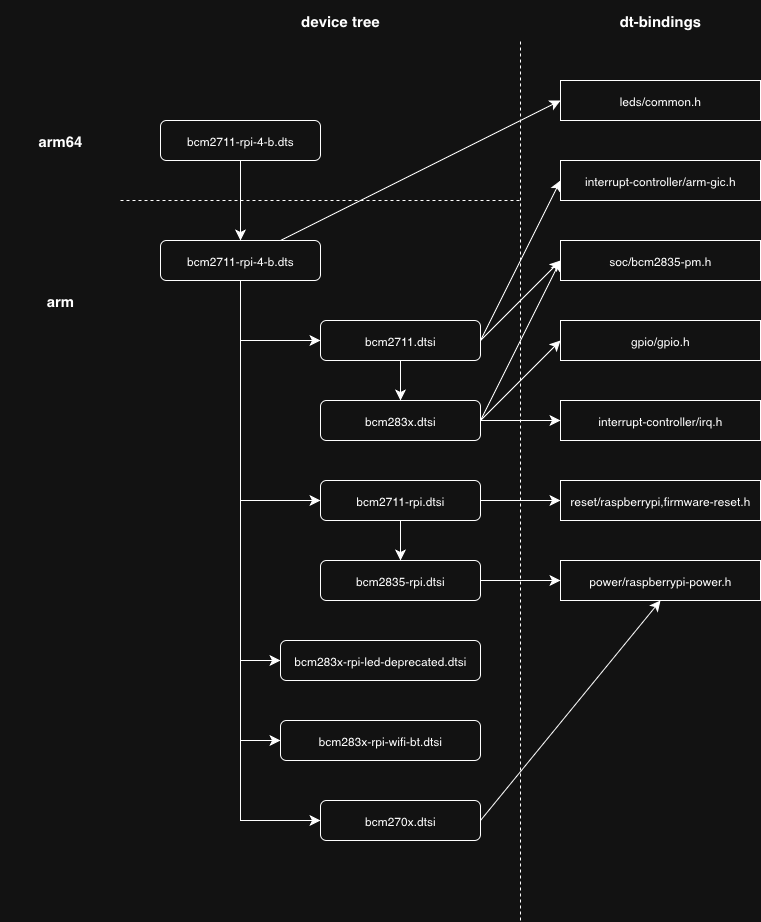

The diagram above was exported from draw.io. Its source (the exported page's mxGraphModel, read from the mxfile embedded in the PNG):
<mxGraphModel dx="4696" dy="1344" grid="1" gridSize="10" guides="1" tooltips="1" connect="1" arrows="1" fold="1" page="0" pageScale="1" pageWidth="827" pageHeight="1169" math="0" shadow="0">
  <root>
    <mxCell id="0" />
    <mxCell id="1" parent="0" />
    <mxCell id="oFQ_how2LxkNcKQ-NRh1-1" value="" style="endArrow=none;dashed=1;html=1;rounded=0;fontSize=12;startSize=8;endSize=8;curved=1;" edge="1" parent="1">
      <mxGeometry width="50" height="50" relative="1" as="geometry">
        <mxPoint x="-3160" y="-40" as="sourcePoint" />
        <mxPoint x="-2760" y="-40" as="targetPoint" />
      </mxGeometry>
    </mxCell>
    <mxCell id="oFQ_how2LxkNcKQ-NRh1-4" value="arm64" style="text;html=1;align=center;verticalAlign=middle;whiteSpace=wrap;rounded=0;fontStyle=1;fontSize=15;" vertex="1" parent="1">
      <mxGeometry x="-3280" y="-120" width="120" height="40" as="geometry" />
    </mxCell>
    <mxCell id="oFQ_how2LxkNcKQ-NRh1-18" style="edgeStyle=none;curved=1;rounded=0;orthogonalLoop=1;jettySize=auto;html=1;entryX=0.5;entryY=0;entryDx=0;entryDy=0;fontSize=12;startSize=8;endSize=8;" edge="1" parent="1" source="oFQ_how2LxkNcKQ-NRh1-6" target="oFQ_how2LxkNcKQ-NRh1-7">
      <mxGeometry relative="1" as="geometry" />
    </mxCell>
    <mxCell id="oFQ_how2LxkNcKQ-NRh1-6" value="bcm2711-rpi-4-b.dts" style="rounded=1;whiteSpace=wrap;html=1;" vertex="1" parent="1">
      <mxGeometry x="-3120" y="-120" width="160" height="40" as="geometry" />
    </mxCell>
    <mxCell id="oFQ_how2LxkNcKQ-NRh1-50" style="edgeStyle=none;curved=1;rounded=0;orthogonalLoop=1;jettySize=auto;html=1;entryX=0;entryY=0.5;entryDx=0;entryDy=0;fontSize=12;startSize=8;endSize=8;" edge="1" parent="1" source="oFQ_how2LxkNcKQ-NRh1-7" target="oFQ_how2LxkNcKQ-NRh1-49">
      <mxGeometry relative="1" as="geometry" />
    </mxCell>
    <mxCell id="oFQ_how2LxkNcKQ-NRh1-7" value="bcm2711-rpi-4-b.dts" style="rounded=1;whiteSpace=wrap;html=1;" vertex="1" parent="1">
      <mxGeometry x="-3120" width="160" height="40" as="geometry" />
    </mxCell>
    <mxCell id="oFQ_how2LxkNcKQ-NRh1-15" style="edgeStyle=none;curved=1;rounded=0;orthogonalLoop=1;jettySize=auto;html=1;entryX=0;entryY=0.5;entryDx=0;entryDy=0;fontSize=12;startSize=8;endSize=8;exitX=1;exitY=0.5;exitDx=0;exitDy=0;" edge="1" parent="1" source="oFQ_how2LxkNcKQ-NRh1-8" target="oFQ_how2LxkNcKQ-NRh1-13">
      <mxGeometry relative="1" as="geometry" />
    </mxCell>
    <mxCell id="oFQ_how2LxkNcKQ-NRh1-16" style="edgeStyle=none;curved=1;rounded=0;orthogonalLoop=1;jettySize=auto;html=1;entryX=0;entryY=0.5;entryDx=0;entryDy=0;fontSize=12;startSize=8;endSize=8;exitX=1;exitY=0.5;exitDx=0;exitDy=0;" edge="1" parent="1" source="oFQ_how2LxkNcKQ-NRh1-8" target="oFQ_how2LxkNcKQ-NRh1-14">
      <mxGeometry relative="1" as="geometry" />
    </mxCell>
    <mxCell id="oFQ_how2LxkNcKQ-NRh1-20" style="edgeStyle=none;curved=1;rounded=0;orthogonalLoop=1;jettySize=auto;html=1;fontSize=12;startSize=8;endSize=8;" edge="1" parent="1" source="oFQ_how2LxkNcKQ-NRh1-8" target="oFQ_how2LxkNcKQ-NRh1-19">
      <mxGeometry relative="1" as="geometry" />
    </mxCell>
    <mxCell id="oFQ_how2LxkNcKQ-NRh1-8" value="bcm2711.dtsi" style="rounded=1;whiteSpace=wrap;html=1;" vertex="1" parent="1">
      <mxGeometry x="-2960" y="80" width="160" height="40" as="geometry" />
    </mxCell>
    <mxCell id="oFQ_how2LxkNcKQ-NRh1-9" value="" style="endArrow=none;dashed=1;html=1;rounded=0;fontSize=12;startSize=8;endSize=8;curved=1;" edge="1" parent="1">
      <mxGeometry width="50" height="50" relative="1" as="geometry">
        <mxPoint x="-2760" y="680" as="sourcePoint" />
        <mxPoint x="-2760" y="-200" as="targetPoint" />
      </mxGeometry>
    </mxCell>
    <mxCell id="oFQ_how2LxkNcKQ-NRh1-10" value="dt-bindings" style="text;html=1;align=center;verticalAlign=middle;whiteSpace=wrap;rounded=0;fontStyle=1;fontSize=15;" vertex="1" parent="1">
      <mxGeometry x="-2680" y="-240" width="120" height="40" as="geometry" />
    </mxCell>
    <mxCell id="oFQ_how2LxkNcKQ-NRh1-11" value="arm" style="text;html=1;align=center;verticalAlign=middle;whiteSpace=wrap;rounded=0;fontStyle=1;fontSize=15;" vertex="1" parent="1">
      <mxGeometry x="-3280" y="40" width="120" height="40" as="geometry" />
    </mxCell>
    <mxCell id="oFQ_how2LxkNcKQ-NRh1-12" value="device tree" style="text;html=1;align=center;verticalAlign=middle;whiteSpace=wrap;rounded=0;fontStyle=1;fontSize=15;" vertex="1" parent="1">
      <mxGeometry x="-3000" y="-240" width="120" height="40" as="geometry" />
    </mxCell>
    <mxCell id="oFQ_how2LxkNcKQ-NRh1-13" value="interrupt-controller/arm-gic.h" style="rounded=0;whiteSpace=wrap;html=1;" vertex="1" parent="1">
      <mxGeometry x="-2720" y="-80" width="200" height="40" as="geometry" />
    </mxCell>
    <mxCell id="oFQ_how2LxkNcKQ-NRh1-14" value="soc/bcm2835-pm.h" style="rounded=0;whiteSpace=wrap;html=1;" vertex="1" parent="1">
      <mxGeometry x="-2720" width="200" height="40" as="geometry" />
    </mxCell>
    <mxCell id="oFQ_how2LxkNcKQ-NRh1-25" style="edgeStyle=none;curved=1;rounded=0;orthogonalLoop=1;jettySize=auto;html=1;entryX=0;entryY=0.5;entryDx=0;entryDy=0;fontSize=12;startSize=8;endSize=8;exitX=1;exitY=0.5;exitDx=0;exitDy=0;" edge="1" parent="1" source="oFQ_how2LxkNcKQ-NRh1-19" target="oFQ_how2LxkNcKQ-NRh1-14">
      <mxGeometry relative="1" as="geometry" />
    </mxCell>
    <mxCell id="oFQ_how2LxkNcKQ-NRh1-26" style="edgeStyle=none;curved=1;rounded=0;orthogonalLoop=1;jettySize=auto;html=1;entryX=0;entryY=0.5;entryDx=0;entryDy=0;fontSize=12;startSize=8;endSize=8;exitX=1;exitY=0.5;exitDx=0;exitDy=0;" edge="1" parent="1" source="oFQ_how2LxkNcKQ-NRh1-19" target="oFQ_how2LxkNcKQ-NRh1-21">
      <mxGeometry relative="1" as="geometry" />
    </mxCell>
    <mxCell id="oFQ_how2LxkNcKQ-NRh1-27" style="edgeStyle=none;curved=1;rounded=0;orthogonalLoop=1;jettySize=auto;html=1;entryX=0;entryY=0.5;entryDx=0;entryDy=0;fontSize=12;startSize=8;endSize=8;exitX=1;exitY=0.5;exitDx=0;exitDy=0;" edge="1" parent="1" source="oFQ_how2LxkNcKQ-NRh1-19" target="oFQ_how2LxkNcKQ-NRh1-22">
      <mxGeometry relative="1" as="geometry" />
    </mxCell>
    <mxCell id="oFQ_how2LxkNcKQ-NRh1-19" value="bcm283x.dtsi" style="rounded=1;whiteSpace=wrap;html=1;" vertex="1" parent="1">
      <mxGeometry x="-2960" y="160" width="160" height="40" as="geometry" />
    </mxCell>
    <mxCell id="oFQ_how2LxkNcKQ-NRh1-21" value="gpio/gpio.h" style="rounded=0;whiteSpace=wrap;html=1;" vertex="1" parent="1">
      <mxGeometry x="-2720" y="80" width="200" height="40" as="geometry" />
    </mxCell>
    <mxCell id="oFQ_how2LxkNcKQ-NRh1-22" value="interrupt-controller/irq.h" style="rounded=0;whiteSpace=wrap;html=1;" vertex="1" parent="1">
      <mxGeometry x="-2720" y="160" width="200" height="40" as="geometry" />
    </mxCell>
    <mxCell id="oFQ_how2LxkNcKQ-NRh1-31" style="edgeStyle=none;curved=1;rounded=0;orthogonalLoop=1;jettySize=auto;html=1;fontSize=12;startSize=8;endSize=8;" edge="1" parent="1" source="oFQ_how2LxkNcKQ-NRh1-28" target="oFQ_how2LxkNcKQ-NRh1-30">
      <mxGeometry relative="1" as="geometry" />
    </mxCell>
    <mxCell id="oFQ_how2LxkNcKQ-NRh1-38" style="edgeStyle=none;curved=1;rounded=0;orthogonalLoop=1;jettySize=auto;html=1;entryX=0;entryY=0.5;entryDx=0;entryDy=0;fontSize=12;startSize=8;endSize=8;" edge="1" parent="1" source="oFQ_how2LxkNcKQ-NRh1-28" target="oFQ_how2LxkNcKQ-NRh1-32">
      <mxGeometry relative="1" as="geometry" />
    </mxCell>
    <mxCell id="oFQ_how2LxkNcKQ-NRh1-28" value="bcm2711-rpi.dtsi" style="rounded=1;whiteSpace=wrap;html=1;" vertex="1" parent="1">
      <mxGeometry x="-2960" y="240" width="160" height="40" as="geometry" />
    </mxCell>
    <mxCell id="oFQ_how2LxkNcKQ-NRh1-39" style="edgeStyle=none;curved=1;rounded=0;orthogonalLoop=1;jettySize=auto;html=1;entryX=0;entryY=0.5;entryDx=0;entryDy=0;fontSize=12;startSize=8;endSize=8;" edge="1" parent="1" source="oFQ_how2LxkNcKQ-NRh1-30" target="oFQ_how2LxkNcKQ-NRh1-35">
      <mxGeometry relative="1" as="geometry" />
    </mxCell>
    <mxCell id="oFQ_how2LxkNcKQ-NRh1-30" value="bcm2835-rpi.dtsi" style="rounded=1;whiteSpace=wrap;html=1;" vertex="1" parent="1">
      <mxGeometry x="-2960" y="320" width="160" height="40" as="geometry" />
    </mxCell>
    <mxCell id="oFQ_how2LxkNcKQ-NRh1-32" value="reset/raspberrypi,firmware-reset.h" style="rounded=0;whiteSpace=wrap;html=1;" vertex="1" parent="1">
      <mxGeometry x="-2720" y="240" width="200" height="40" as="geometry" />
    </mxCell>
    <mxCell id="oFQ_how2LxkNcKQ-NRh1-35" value="power/raspberrypi-power.h" style="rounded=0;whiteSpace=wrap;html=1;" vertex="1" parent="1">
      <mxGeometry x="-2720" y="320" width="200" height="40" as="geometry" />
    </mxCell>
    <mxCell id="oFQ_how2LxkNcKQ-NRh1-37" value="bcm283x-rpi-led-deprecated.dtsi" style="rounded=1;whiteSpace=wrap;html=1;" vertex="1" parent="1">
      <mxGeometry x="-3000" y="400" width="200" height="40" as="geometry" />
    </mxCell>
    <mxCell id="oFQ_how2LxkNcKQ-NRh1-41" value="bcm283x-rpi-wifi-bt.dtsi" style="rounded=1;whiteSpace=wrap;html=1;" vertex="1" parent="1">
      <mxGeometry x="-3000" y="480" width="200" height="40" as="geometry" />
    </mxCell>
    <mxCell id="oFQ_how2LxkNcKQ-NRh1-47" value="" style="edgeStyle=elbowEdgeStyle;elbow=horizontal;endArrow=classic;html=1;curved=0;rounded=0;endSize=8;startSize=8;fontSize=12;exitX=0.5;exitY=1;exitDx=0;exitDy=0;entryX=0;entryY=0.5;entryDx=0;entryDy=0;" edge="1" parent="1" source="oFQ_how2LxkNcKQ-NRh1-7" target="oFQ_how2LxkNcKQ-NRh1-28">
      <mxGeometry width="50" height="50" relative="1" as="geometry">
        <mxPoint x="-3040" y="40" as="sourcePoint" />
        <mxPoint x="-2990" y="210" as="targetPoint" />
        <Array as="points">
          <mxPoint x="-3040" y="150" />
        </Array>
      </mxGeometry>
    </mxCell>
    <mxCell id="oFQ_how2LxkNcKQ-NRh1-49" value="leds/common.h" style="rounded=0;whiteSpace=wrap;html=1;" vertex="1" parent="1">
      <mxGeometry x="-2720" y="-160" width="200" height="40" as="geometry" />
    </mxCell>
    <mxCell id="oFQ_how2LxkNcKQ-NRh1-53" style="edgeStyle=none;curved=1;rounded=0;orthogonalLoop=1;jettySize=auto;html=1;entryX=0.5;entryY=1;entryDx=0;entryDy=0;fontSize=12;startSize=8;endSize=8;exitX=1;exitY=0.5;exitDx=0;exitDy=0;" edge="1" parent="1" source="oFQ_how2LxkNcKQ-NRh1-51" target="oFQ_how2LxkNcKQ-NRh1-35">
      <mxGeometry relative="1" as="geometry" />
    </mxCell>
    <mxCell id="oFQ_how2LxkNcKQ-NRh1-51" value="bcm270x.dtsi" style="rounded=1;whiteSpace=wrap;html=1;" vertex="1" parent="1">
      <mxGeometry x="-2960" y="560" width="160" height="40" as="geometry" />
    </mxCell>
    <mxCell id="oFQ_how2LxkNcKQ-NRh1-52" value="" style="edgeStyle=elbowEdgeStyle;elbow=horizontal;endArrow=classic;html=1;curved=0;rounded=0;endSize=8;startSize=8;fontSize=12;exitX=0.5;exitY=1;exitDx=0;exitDy=0;entryX=0;entryY=0.5;entryDx=0;entryDy=0;" edge="1" parent="1" source="oFQ_how2LxkNcKQ-NRh1-7" target="oFQ_how2LxkNcKQ-NRh1-51">
      <mxGeometry width="50" height="50" relative="1" as="geometry">
        <mxPoint x="-3040" y="40" as="sourcePoint" />
        <mxPoint x="-3000" y="580" as="targetPoint" />
        <Array as="points">
          <mxPoint x="-3040" y="120" />
          <mxPoint x="-2980" y="240" />
        </Array>
      </mxGeometry>
    </mxCell>
    <mxCell id="oFQ_how2LxkNcKQ-NRh1-54" value="" style="edgeStyle=elbowEdgeStyle;elbow=horizontal;endArrow=classic;html=1;curved=0;rounded=0;endSize=8;startSize=8;fontSize=12;entryX=0;entryY=0.5;entryDx=0;entryDy=0;exitX=0.5;exitY=1;exitDx=0;exitDy=0;" edge="1" parent="1" source="oFQ_how2LxkNcKQ-NRh1-7" target="oFQ_how2LxkNcKQ-NRh1-37">
      <mxGeometry width="50" height="50" relative="1" as="geometry">
        <mxPoint x="-3080" y="200" as="sourcePoint" />
        <mxPoint x="-2960" y="740" as="targetPoint" />
        <Array as="points">
          <mxPoint x="-3040" y="230" />
          <mxPoint x="-3020" y="400" />
        </Array>
      </mxGeometry>
    </mxCell>
    <mxCell id="oFQ_how2LxkNcKQ-NRh1-55" value="" style="edgeStyle=elbowEdgeStyle;elbow=horizontal;endArrow=classic;html=1;curved=0;rounded=0;endSize=8;startSize=8;fontSize=12;entryX=0;entryY=0.5;entryDx=0;entryDy=0;exitX=0.5;exitY=1;exitDx=0;exitDy=0;" edge="1" parent="1" source="oFQ_how2LxkNcKQ-NRh1-7" target="oFQ_how2LxkNcKQ-NRh1-41">
      <mxGeometry width="50" height="50" relative="1" as="geometry">
        <mxPoint x="-3080" y="330" as="sourcePoint" />
        <mxPoint x="-3000" y="710" as="targetPoint" />
        <Array as="points">
          <mxPoint x="-3040" y="270" />
          <mxPoint x="-3020" y="690" />
        </Array>
      </mxGeometry>
    </mxCell>
    <mxCell id="oFQ_how2LxkNcKQ-NRh1-58" value="" style="edgeStyle=elbowEdgeStyle;elbow=horizontal;endArrow=classic;html=1;curved=0;rounded=0;endSize=8;startSize=8;fontSize=12;exitX=0.5;exitY=1;exitDx=0;exitDy=0;entryX=0;entryY=0.5;entryDx=0;entryDy=0;" edge="1" parent="1" source="oFQ_how2LxkNcKQ-NRh1-7" target="oFQ_how2LxkNcKQ-NRh1-8">
      <mxGeometry width="50" height="50" relative="1" as="geometry">
        <mxPoint x="-3010" y="250" as="sourcePoint" />
        <mxPoint x="-2930" y="470" as="targetPoint" />
        <Array as="points">
          <mxPoint x="-3040" y="100" />
        </Array>
      </mxGeometry>
    </mxCell>
  </root>
</mxGraphModel>